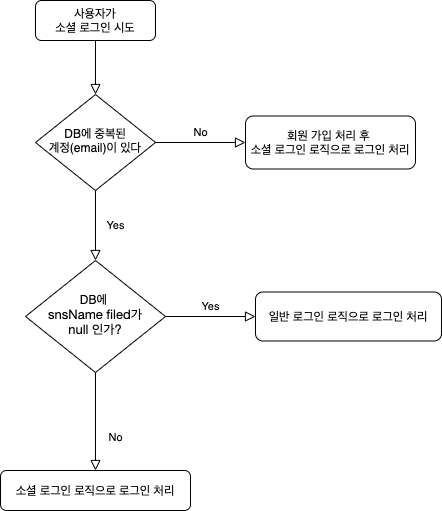

The diagram above was exported from draw.io. Its source (the exported page's mxGraphModel, read from the mxfile embedded in the PNG):
<mxGraphModel dx="915" dy="589" grid="1" gridSize="10" guides="1" tooltips="1" connect="1" arrows="1" fold="1" page="1" pageScale="1" pageWidth="827" pageHeight="1169" math="0" shadow="0">
  <root>
    <mxCell id="WIyWlLk6GJQsqaUBKTNV-0" />
    <mxCell id="WIyWlLk6GJQsqaUBKTNV-1" parent="WIyWlLk6GJQsqaUBKTNV-0" />
    <mxCell id="WIyWlLk6GJQsqaUBKTNV-2" value="" style="rounded=0;html=1;jettySize=auto;orthogonalLoop=1;fontSize=11;endArrow=block;endFill=0;endSize=8;strokeWidth=1;shadow=0;labelBackgroundColor=none;edgeStyle=orthogonalEdgeStyle;" parent="WIyWlLk6GJQsqaUBKTNV-1" source="WIyWlLk6GJQsqaUBKTNV-3" target="WIyWlLk6GJQsqaUBKTNV-6" edge="1">
      <mxGeometry relative="1" as="geometry" />
    </mxCell>
    <mxCell id="WIyWlLk6GJQsqaUBKTNV-3" value="사용자가&lt;br&gt;소셜 로그인 시도" style="rounded=1;whiteSpace=wrap;html=1;fontSize=12;glass=0;strokeWidth=1;shadow=0;" parent="WIyWlLk6GJQsqaUBKTNV-1" vertex="1">
      <mxGeometry x="150" y="60" width="120" height="40" as="geometry" />
    </mxCell>
    <mxCell id="WIyWlLk6GJQsqaUBKTNV-4" value="Yes" style="rounded=0;html=1;jettySize=auto;orthogonalLoop=1;fontSize=11;endArrow=block;endFill=0;endSize=8;strokeWidth=1;shadow=0;labelBackgroundColor=none;edgeStyle=orthogonalEdgeStyle;" parent="WIyWlLk6GJQsqaUBKTNV-1" source="WIyWlLk6GJQsqaUBKTNV-6" target="WIyWlLk6GJQsqaUBKTNV-10" edge="1">
      <mxGeometry y="20" relative="1" as="geometry">
        <mxPoint as="offset" />
      </mxGeometry>
    </mxCell>
    <mxCell id="WIyWlLk6GJQsqaUBKTNV-5" value="No" style="edgeStyle=orthogonalEdgeStyle;rounded=0;html=1;jettySize=auto;orthogonalLoop=1;fontSize=11;endArrow=block;endFill=0;endSize=8;strokeWidth=1;shadow=0;labelBackgroundColor=none;" parent="WIyWlLk6GJQsqaUBKTNV-1" source="WIyWlLk6GJQsqaUBKTNV-6" target="WIyWlLk6GJQsqaUBKTNV-7" edge="1">
      <mxGeometry y="10" relative="1" as="geometry">
        <mxPoint as="offset" />
      </mxGeometry>
    </mxCell>
    <mxCell id="WIyWlLk6GJQsqaUBKTNV-6" value="DB에 중복된&lt;br&gt;계정(email)이 있다" style="rhombus;whiteSpace=wrap;html=1;shadow=0;fontFamily=Helvetica;fontSize=12;align=center;strokeWidth=1;spacing=6;spacingTop=-4;" parent="WIyWlLk6GJQsqaUBKTNV-1" vertex="1">
      <mxGeometry x="150" y="154" width="120" height="96" as="geometry" />
    </mxCell>
    <mxCell id="WIyWlLk6GJQsqaUBKTNV-7" value="회원 가입 처리 후 &lt;br&gt;소셜 로그인 로직으로 로그인 처리" style="rounded=1;whiteSpace=wrap;html=1;fontSize=12;glass=0;strokeWidth=1;shadow=0;" parent="WIyWlLk6GJQsqaUBKTNV-1" vertex="1">
      <mxGeometry x="360" y="175.5" width="170" height="53" as="geometry" />
    </mxCell>
    <mxCell id="WIyWlLk6GJQsqaUBKTNV-8" value="No" style="rounded=0;html=1;jettySize=auto;orthogonalLoop=1;fontSize=11;endArrow=block;endFill=0;endSize=8;strokeWidth=1;shadow=0;labelBackgroundColor=none;edgeStyle=orthogonalEdgeStyle;" parent="WIyWlLk6GJQsqaUBKTNV-1" source="WIyWlLk6GJQsqaUBKTNV-10" target="WIyWlLk6GJQsqaUBKTNV-11" edge="1">
      <mxGeometry x="0.3333" y="20" relative="1" as="geometry">
        <mxPoint as="offset" />
      </mxGeometry>
    </mxCell>
    <mxCell id="WIyWlLk6GJQsqaUBKTNV-9" value="Yes" style="edgeStyle=orthogonalEdgeStyle;rounded=0;html=1;jettySize=auto;orthogonalLoop=1;fontSize=11;endArrow=block;endFill=0;endSize=8;strokeWidth=1;shadow=0;labelBackgroundColor=none;" parent="WIyWlLk6GJQsqaUBKTNV-1" source="WIyWlLk6GJQsqaUBKTNV-10" target="WIyWlLk6GJQsqaUBKTNV-12" edge="1">
      <mxGeometry y="10" relative="1" as="geometry">
        <mxPoint as="offset" />
      </mxGeometry>
    </mxCell>
    <mxCell id="WIyWlLk6GJQsqaUBKTNV-10" value="DB에&amp;nbsp;&lt;br&gt;&lt;span style=&quot;font-family: &amp;#34;helvetica neue&amp;#34; ; font-size: 13px&quot;&gt;snsName filed가&lt;br&gt;null 인가?&lt;/span&gt;" style="rhombus;whiteSpace=wrap;html=1;shadow=0;fontFamily=Helvetica;fontSize=12;align=center;strokeWidth=1;spacing=6;spacingTop=-4;" parent="WIyWlLk6GJQsqaUBKTNV-1" vertex="1">
      <mxGeometry x="140" y="320" width="140" height="112" as="geometry" />
    </mxCell>
    <mxCell id="WIyWlLk6GJQsqaUBKTNV-11" value="소셜 로그인 로직으로 로그인 처리" style="rounded=1;whiteSpace=wrap;html=1;fontSize=12;glass=0;strokeWidth=1;shadow=0;" parent="WIyWlLk6GJQsqaUBKTNV-1" vertex="1">
      <mxGeometry x="115" y="530" width="190" height="40" as="geometry" />
    </mxCell>
    <mxCell id="WIyWlLk6GJQsqaUBKTNV-12" value="일반 로그인 로직으로 로그인 처리" style="rounded=1;whiteSpace=wrap;html=1;fontSize=12;glass=0;strokeWidth=1;shadow=0;" parent="WIyWlLk6GJQsqaUBKTNV-1" vertex="1">
      <mxGeometry x="370" y="351.5" width="186" height="49" as="geometry" />
    </mxCell>
  </root>
</mxGraphModel>